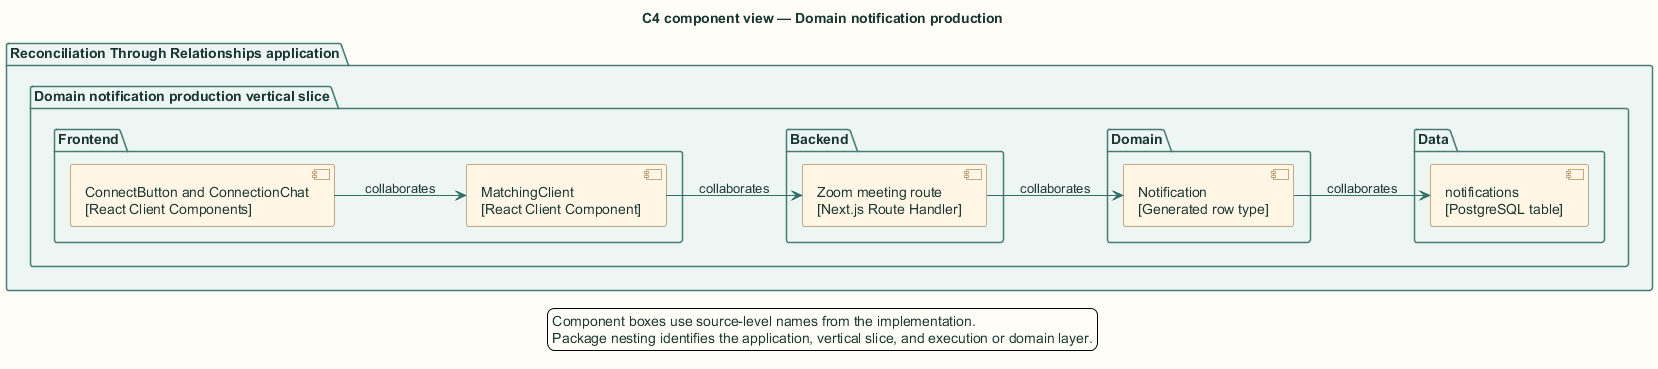

The diagram above was rendered by PlantUML. Its source (embedded in the PNG):
@startuml
title C4 component view — Domain notification production

skinparam backgroundColor #FFFDF7
skinparam shadowing false
skinparam defaultFontName Arial
skinparam defaultFontColor #18352F
skinparam ArrowColor #2F6F67
skinparam packageBorderColor #477B73
skinparam packageBackgroundColor #EEF6F3
skinparam rectangleBorderColor #477B73
skinparam rectangleBackgroundColor #FFFFFF
skinparam componentBorderColor #8A5A1F
skinparam componentBackgroundColor #FFF6E6
skinparam databaseBorderColor #4E668E
skinparam databaseBackgroundColor #EEF3FB
skinparam actorBorderColor #18352F
skinparam actorBackgroundColor #FFFFFF
skinparam classBorderColor #477B73
skinparam classBackgroundColor #FFFFFF
skinparam sequenceBoxBorderColor #477B73
skinparam sequenceBoxBackgroundColor #F4F8F6
skinparam ParticipantBorderColor #477B73
skinparam ParticipantBackgroundColor #FFFFFF
skinparam BoxPadding 10
hide stereotype

left to right direction
package "Reconciliation Through Relationships application" {
  package "Domain notification production vertical slice" {
    package "Frontend" {
      component "ConnectButton and ConnectionChat\n[React Client Components]" as cmp0
      component "MatchingClient\n[React Client Component]" as cmp1
    }
    package "Backend" {
      component "Zoom meeting route\n[Next.js Route Handler]" as cmp2
    }
    package "Domain" {
      component "Notification\n[Generated row type]" as cmp3
    }
    package "Data" {
      component "notifications\n[PostgreSQL table]" as cmp4
    }
  }
}
cmp0 --> cmp1 : collaborates
cmp1 --> cmp2 : collaborates
cmp2 --> cmp3 : collaborates
cmp3 --> cmp4 : collaborates
legend bottom
  Component boxes use source-level names from the implementation.
  Package nesting identifies the application, vertical slice, and execution or domain layer.
endlegend
@enduml